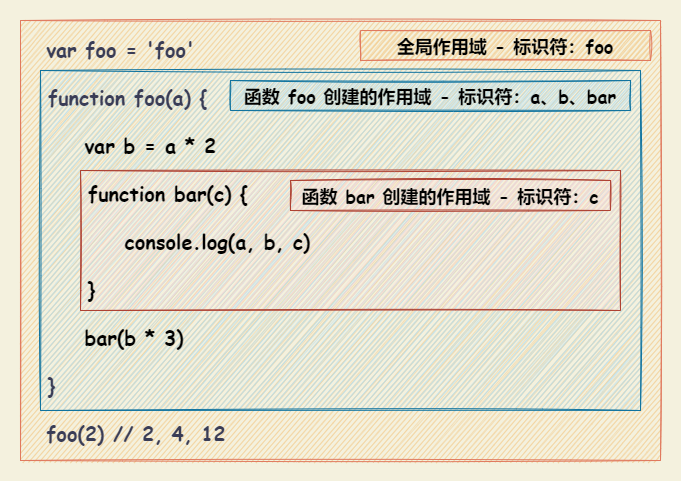

The diagram above was exported from draw.io. Its source (the exported page's mxGraphModel, read from the mxfile embedded in the PNG):
<mxGraphModel dx="1422" dy="857" grid="1" gridSize="10" guides="1" tooltips="1" connect="1" arrows="1" fold="1" page="1" pageScale="1" pageWidth="827" pageHeight="1169" background="#F4F1DE" math="0" shadow="0">
  <root>
    <mxCell id="0" />
    <mxCell id="1" parent="0" />
    <mxCell id="8gCxW4Um8-2IsKcyIUaF-9" value="" style="rounded=0;whiteSpace=wrap;html=1;sketch=1;hachureGap=4;strokeColor=none;fontFamily=Comic Sans MS;fontSize=18;fontColor=#000000;fillColor=none;" parent="1" vertex="1">
      <mxGeometry x="60" y="60" width="680" height="480" as="geometry" />
    </mxCell>
    <mxCell id="8gCxW4Um8-2IsKcyIUaF-1" value="&lt;font face=&quot;Comic Sans MS&quot; style=&quot;font-size: 20px;&quot;&gt;&amp;nbsp; var foo = 'foo'&lt;br&gt;&lt;br&gt;&lt;br&gt;&lt;br&gt;&lt;br&gt;&lt;br&gt;&lt;br&gt;&lt;br&gt;&lt;br&gt;&lt;br&gt;&lt;br&gt;&lt;br&gt;&lt;br&gt;&lt;br&gt;&lt;br&gt;&lt;br&gt;&amp;nbsp; foo(2) // 2, 4, 12&lt;br&gt;&lt;/font&gt;" style="rounded=0;whiteSpace=wrap;html=1;sketch=1;fillColor=#F2CC8F;strokeColor=#E07A5F;fontColor=#393C56;align=left;spacing=8;fontStyle=1" parent="1" vertex="1">
      <mxGeometry x="80" y="80" width="640" height="440" as="geometry" />
    </mxCell>
    <mxCell id="8gCxW4Um8-2IsKcyIUaF-4" value="&lt;span style=&quot;color: rgb(57, 60, 86);&quot;&gt;function foo(a) {&lt;br&gt;&lt;br&gt;&lt;/span&gt;&amp;nbsp; &amp;nbsp; var b = a * 2&lt;br&gt;&lt;br&gt;&lt;br&gt;&lt;br&gt;&lt;br&gt;&lt;br&gt;&lt;br&gt;&lt;br&gt;&amp;nbsp; &amp;nbsp; bar(b * 3)&lt;br&gt;&lt;br style=&quot;color: rgb(57, 60, 86);&quot;&gt;&lt;span style=&quot;color: rgb(57, 60, 86);&quot;&gt;}&lt;/span&gt;" style="rounded=0;whiteSpace=wrap;html=1;sketch=1;hachureGap=4;strokeColor=#10739e;fontFamily=Comic Sans MS;fontSize=20;fillColor=#b1ddf0;align=left;spacing=8;fontStyle=1" parent="1" vertex="1">
      <mxGeometry x="100" y="130" width="600" height="340" as="geometry" />
    </mxCell>
    <mxCell id="8gCxW4Um8-2IsKcyIUaF-5" value="function bar(c) {&lt;br&gt;&lt;br&gt;&amp;nbsp; &amp;nbsp; console.log(a, b, c)&lt;br&gt;&lt;br&gt;}&lt;span style=&quot;&quot;&gt;&lt;br&gt;&lt;/span&gt;" style="rounded=0;whiteSpace=wrap;html=1;sketch=1;hachureGap=4;strokeColor=#ae4132;fontFamily=Comic Sans MS;fontSize=20;fillColor=#fad9d5;align=left;spacing=8;fontStyle=1" parent="1" vertex="1">
      <mxGeometry x="140" y="230" width="540" height="140" as="geometry" />
    </mxCell>
    <mxCell id="8gCxW4Um8-2IsKcyIUaF-6" value="&lt;span style=&quot;color: rgb(0, 0, 0); font-size: 18px;&quot;&gt;全局作用域 - 标识符：foo&lt;/span&gt;" style="rounded=0;whiteSpace=wrap;html=1;sketch=1;hachureGap=4;strokeColor=#E07A5F;fontFamily=Comic Sans MS;fontSize=18;fontColor=#393C56;fillColor=#F2CC8F;fontStyle=1" parent="1" vertex="1">
      <mxGeometry x="420" y="90" width="290" height="30" as="geometry" />
    </mxCell>
    <mxCell id="8gCxW4Um8-2IsKcyIUaF-8" value="&lt;span style=&quot;color: rgb(0, 0, 0); font-size: 18px;&quot;&gt;函数 foo 创建的作用域 - 标识符：a、b、bar&lt;/span&gt;" style="rounded=0;whiteSpace=wrap;html=1;sketch=1;hachureGap=4;strokeColor=#10739e;fontFamily=Comic Sans MS;fontSize=18;fillColor=#b1ddf0;fontStyle=1" parent="1" vertex="1">
      <mxGeometry x="290" y="140" width="400" height="30" as="geometry" />
    </mxCell>
    <mxCell id="8gCxW4Um8-2IsKcyIUaF-7" value="&lt;span style=&quot;color: rgb(0, 0, 0); font-size: 18px;&quot;&gt;函数 bar 创建的作用域 - 标识符：c&lt;/span&gt;" style="rounded=0;whiteSpace=wrap;html=1;sketch=1;hachureGap=4;strokeColor=#ae4132;fontFamily=Comic Sans MS;fontSize=18;fillColor=#fad9d5;fontStyle=1" parent="1" vertex="1">
      <mxGeometry x="350" y="240" width="320" height="30" as="geometry" />
    </mxCell>
  </root>
</mxGraphModel>